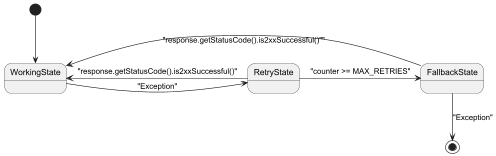

The diagram above was rendered by PlantUML. Its source (embedded in the PNG):
@startuml
    [*] --> WorkingState
    WorkingState -> RetryState : "Exception"
    RetryState -> FallbackState : "counter >= MAX_RETRIES"
    RetryState -> WorkingState : "response.getStatusCode().is2xxSuccessful()"
    FallbackState -> WorkingState : "response.getStatusCode().is2xxSuccessful()""
    FallbackState --> [*] : "Exception"
@enduml